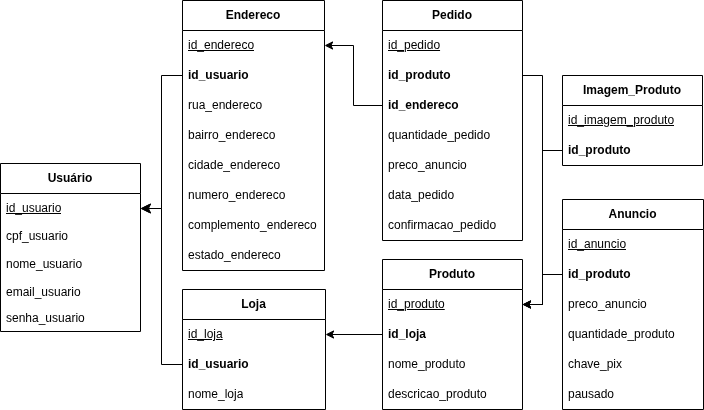

The diagram above was exported from draw.io. Its source (the exported page's mxGraphModel, read from the mxfile embedded in the PNG):
<mxGraphModel dx="1511" dy="1283" grid="0" gridSize="10" guides="1" tooltips="1" connect="1" arrows="1" fold="1" page="0" pageScale="1" pageWidth="827" pageHeight="1169" math="0" shadow="0">
  <root>
    <mxCell id="0" />
    <mxCell id="1" parent="0" />
    <mxCell id="Bi2hSWjLD7clHYS-x1gz-2" value="&lt;b&gt;Pedido&lt;/b&gt;" style="swimlane;fontStyle=0;childLayout=stackLayout;horizontal=1;startSize=30;horizontalStack=0;resizeParent=1;resizeParentMax=0;resizeLast=0;collapsible=1;marginBottom=0;whiteSpace=wrap;html=1;" parent="1" vertex="1">
      <mxGeometry x="315" y="-594" width="140" height="240" as="geometry" />
    </mxCell>
    <mxCell id="4se-ZRHzfJR24GyscJRr-17" value="&lt;u&gt;id_pedido&lt;span style=&quot;white-space: pre;&quot;&gt;&#09;&lt;/span&gt;&lt;span style=&quot;white-space: pre;&quot;&gt;&#09;&lt;/span&gt;&lt;span style=&quot;white-space: pre;&quot;&gt;&#09;&lt;/span&gt;int&lt;/u&gt;" style="text;strokeColor=none;fillColor=none;align=left;verticalAlign=middle;spacingLeft=4;spacingRight=4;overflow=hidden;points=[[0,0.5],[1,0.5]];portConstraint=eastwest;rotatable=0;whiteSpace=wrap;html=1;" parent="Bi2hSWjLD7clHYS-x1gz-2" vertex="1">
      <mxGeometry y="30" width="140" height="30" as="geometry" />
    </mxCell>
    <mxCell id="4se-ZRHzfJR24GyscJRr-7" value="&lt;b&gt;id_produto&lt;span style=&quot;white-space: pre;&quot;&gt;&#09;&lt;/span&gt;&lt;span style=&quot;white-space: pre;&quot;&gt;&#09;&lt;span style=&quot;white-space: pre;&quot;&gt;&#09;&lt;/span&gt;&lt;/span&gt;int&lt;/b&gt;" style="text;strokeColor=none;fillColor=none;align=left;verticalAlign=middle;spacingLeft=4;spacingRight=4;overflow=hidden;points=[[0,0.5],[1,0.5]];portConstraint=eastwest;rotatable=0;whiteSpace=wrap;html=1;" parent="Bi2hSWjLD7clHYS-x1gz-2" vertex="1">
      <mxGeometry y="60" width="140" height="30" as="geometry" />
    </mxCell>
    <mxCell id="4se-ZRHzfJR24GyscJRr-8" value="&lt;b&gt;id_endereco&lt;span style=&quot;white-space: pre;&quot;&gt;&#09;&lt;/span&gt;&lt;span style=&quot;white-space: pre;&quot;&gt;&#09;&lt;/span&gt;&lt;span style=&quot;white-space: pre;&quot;&gt;&#09;&lt;/span&gt;int&lt;/b&gt;" style="text;strokeColor=none;fillColor=none;align=left;verticalAlign=middle;spacingLeft=4;spacingRight=4;overflow=hidden;points=[[0,0.5],[1,0.5]];portConstraint=eastwest;rotatable=0;whiteSpace=wrap;html=1;" parent="Bi2hSWjLD7clHYS-x1gz-2" vertex="1">
      <mxGeometry y="90" width="140" height="30" as="geometry" />
    </mxCell>
    <mxCell id="Bi2hSWjLD7clHYS-x1gz-4" value="quantidade_pedido" style="text;strokeColor=none;fillColor=none;align=left;verticalAlign=middle;spacingLeft=4;spacingRight=4;overflow=hidden;points=[[0,0.5],[1,0.5]];portConstraint=eastwest;rotatable=0;whiteSpace=wrap;html=1;" parent="Bi2hSWjLD7clHYS-x1gz-2" vertex="1">
      <mxGeometry y="120" width="140" height="30" as="geometry" />
    </mxCell>
    <mxCell id="4se-ZRHzfJR24GyscJRr-18" value="preco_anuncio&lt;span style=&quot;white-space: pre;&quot;&gt;&#09;&lt;/span&gt;&lt;span style=&quot;white-space: pre;&quot;&gt;&#09;&lt;/span&gt;decimal" style="text;strokeColor=none;fillColor=none;align=left;verticalAlign=middle;spacingLeft=4;spacingRight=4;overflow=hidden;points=[[0,0.5],[1,0.5]];portConstraint=eastwest;rotatable=0;whiteSpace=wrap;html=1;" parent="Bi2hSWjLD7clHYS-x1gz-2" vertex="1">
      <mxGeometry y="150" width="140" height="30" as="geometry" />
    </mxCell>
    <mxCell id="4se-ZRHzfJR24GyscJRr-13" value="data_pedido&lt;span style=&quot;white-space: pre;&quot;&gt;&#09;&lt;/span&gt;&lt;span style=&quot;white-space: pre;&quot;&gt;&#09;&lt;/span&gt;&lt;span style=&quot;white-space: pre;&quot;&gt;&#09;&lt;/span&gt;date" style="text;strokeColor=none;fillColor=none;align=left;verticalAlign=middle;spacingLeft=4;spacingRight=4;overflow=hidden;points=[[0,0.5],[1,0.5]];portConstraint=eastwest;rotatable=0;whiteSpace=wrap;html=1;" parent="Bi2hSWjLD7clHYS-x1gz-2" vertex="1">
      <mxGeometry y="180" width="140" height="30" as="geometry" />
    </mxCell>
    <mxCell id="4se-ZRHzfJR24GyscJRr-19" value="confirmacao_pedido" style="text;strokeColor=none;fillColor=none;align=left;verticalAlign=middle;spacingLeft=4;spacingRight=4;overflow=hidden;points=[[0,0.5],[1,0.5]];portConstraint=eastwest;rotatable=0;whiteSpace=wrap;html=1;" parent="Bi2hSWjLD7clHYS-x1gz-2" vertex="1">
      <mxGeometry y="210" width="140" height="30" as="geometry" />
    </mxCell>
    <mxCell id="Bi2hSWjLD7clHYS-x1gz-6" value="Usuário" style="swimlane;fontStyle=1;childLayout=stackLayout;horizontal=1;startSize=30;horizontalStack=0;resizeParent=1;resizeParentMax=0;resizeLast=0;collapsible=1;marginBottom=0;whiteSpace=wrap;html=1;" parent="1" vertex="1">
      <mxGeometry x="-67" y="-431" width="140" height="168" as="geometry" />
    </mxCell>
    <mxCell id="Bi2hSWjLD7clHYS-x1gz-7" value="id_usuario" style="text;strokeColor=none;fillColor=none;align=left;verticalAlign=middle;spacingLeft=4;spacingRight=4;overflow=hidden;points=[[0,0.5],[1,0.5]];portConstraint=eastwest;rotatable=0;whiteSpace=wrap;html=1;fontStyle=4" parent="Bi2hSWjLD7clHYS-x1gz-6" vertex="1">
      <mxGeometry y="30" width="140" height="30" as="geometry" />
    </mxCell>
    <mxCell id="4se-ZRHzfJR24GyscJRr-37" value="cpf_usuario" style="text;strokeColor=none;fillColor=none;align=left;verticalAlign=middle;spacingLeft=4;spacingRight=4;overflow=hidden;points=[[0,0.5],[1,0.5]];portConstraint=eastwest;rotatable=0;whiteSpace=wrap;html=1;" parent="Bi2hSWjLD7clHYS-x1gz-6" vertex="1">
      <mxGeometry y="60" width="140" height="26" as="geometry" />
    </mxCell>
    <mxCell id="Bi2hSWjLD7clHYS-x1gz-8" value="nome_usuario" style="text;strokeColor=none;fillColor=none;align=left;verticalAlign=middle;spacingLeft=4;spacingRight=4;overflow=hidden;points=[[0,0.5],[1,0.5]];portConstraint=eastwest;rotatable=0;whiteSpace=wrap;html=1;" parent="Bi2hSWjLD7clHYS-x1gz-6" vertex="1">
      <mxGeometry y="86" width="140" height="30" as="geometry" />
    </mxCell>
    <mxCell id="4se-ZRHzfJR24GyscJRr-11" value="email_usuario" style="text;strokeColor=none;fillColor=none;align=left;verticalAlign=middle;spacingLeft=4;spacingRight=4;overflow=hidden;points=[[0,0.5],[1,0.5]];portConstraint=eastwest;rotatable=0;whiteSpace=wrap;html=1;" parent="Bi2hSWjLD7clHYS-x1gz-6" vertex="1">
      <mxGeometry y="116" width="140" height="26" as="geometry" />
    </mxCell>
    <mxCell id="Bi2hSWjLD7clHYS-x1gz-9" value="senha_usuario" style="text;strokeColor=none;fillColor=none;align=left;verticalAlign=middle;spacingLeft=4;spacingRight=4;overflow=hidden;points=[[0,0.5],[1,0.5]];portConstraint=eastwest;rotatable=0;whiteSpace=wrap;html=1;" parent="Bi2hSWjLD7clHYS-x1gz-6" vertex="1">
      <mxGeometry y="142" width="140" height="26" as="geometry" />
    </mxCell>
    <mxCell id="Bi2hSWjLD7clHYS-x1gz-10" value="&lt;b&gt;Loja&lt;/b&gt;" style="swimlane;fontStyle=0;childLayout=stackLayout;horizontal=1;startSize=30;horizontalStack=0;resizeParent=1;resizeParentMax=0;resizeLast=0;collapsible=1;marginBottom=0;whiteSpace=wrap;html=1;" parent="1" vertex="1">
      <mxGeometry x="115" y="-305" width="143" height="120" as="geometry" />
    </mxCell>
    <mxCell id="4se-ZRHzfJR24GyscJRr-36" value="id_loja" style="text;strokeColor=none;fillColor=none;align=left;verticalAlign=middle;spacingLeft=4;spacingRight=4;overflow=hidden;points=[[0,0.5],[1,0.5]];portConstraint=eastwest;rotatable=0;whiteSpace=wrap;html=1;fontStyle=4" parent="Bi2hSWjLD7clHYS-x1gz-10" vertex="1">
      <mxGeometry y="30" width="143" height="30" as="geometry" />
    </mxCell>
    <mxCell id="Bi2hSWjLD7clHYS-x1gz-11" value="id_usuario" style="text;strokeColor=none;fillColor=none;align=left;verticalAlign=middle;spacingLeft=4;spacingRight=4;overflow=hidden;points=[[0,0.5],[1,0.5]];portConstraint=eastwest;rotatable=0;whiteSpace=wrap;html=1;fontStyle=1" parent="Bi2hSWjLD7clHYS-x1gz-10" vertex="1">
      <mxGeometry y="60" width="143" height="30" as="geometry" />
    </mxCell>
    <mxCell id="Bi2hSWjLD7clHYS-x1gz-12" value="nome_loja" style="text;strokeColor=none;fillColor=none;align=left;verticalAlign=middle;spacingLeft=4;spacingRight=4;overflow=hidden;points=[[0,0.5],[1,0.5]];portConstraint=eastwest;rotatable=0;whiteSpace=wrap;html=1;" parent="Bi2hSWjLD7clHYS-x1gz-10" vertex="1">
      <mxGeometry y="90" width="143" height="30" as="geometry" />
    </mxCell>
    <mxCell id="Bi2hSWjLD7clHYS-x1gz-14" value="&lt;b&gt;Produto&lt;/b&gt;" style="swimlane;fontStyle=0;childLayout=stackLayout;horizontal=1;startSize=30;horizontalStack=0;resizeParent=1;resizeParentMax=0;resizeLast=0;collapsible=1;marginBottom=0;whiteSpace=wrap;html=1;" parent="1" vertex="1">
      <mxGeometry x="315" y="-335" width="140" height="150" as="geometry" />
    </mxCell>
    <mxCell id="4se-ZRHzfJR24GyscJRr-16" value="id_produto" style="text;strokeColor=none;fillColor=none;align=left;verticalAlign=middle;spacingLeft=4;spacingRight=4;overflow=hidden;points=[[0,0.5],[1,0.5]];portConstraint=eastwest;rotatable=0;whiteSpace=wrap;html=1;fontStyle=4" parent="Bi2hSWjLD7clHYS-x1gz-14" vertex="1">
      <mxGeometry y="30" width="140" height="30" as="geometry" />
    </mxCell>
    <mxCell id="Bi2hSWjLD7clHYS-x1gz-15" value="id_loja" style="text;strokeColor=none;fillColor=none;align=left;verticalAlign=middle;spacingLeft=4;spacingRight=4;overflow=hidden;points=[[0,0.5],[1,0.5]];portConstraint=eastwest;rotatable=0;whiteSpace=wrap;html=1;fontStyle=1" parent="Bi2hSWjLD7clHYS-x1gz-14" vertex="1">
      <mxGeometry y="60" width="140" height="30" as="geometry" />
    </mxCell>
    <mxCell id="Bi2hSWjLD7clHYS-x1gz-16" value="nome_produto" style="text;strokeColor=none;fillColor=none;align=left;verticalAlign=middle;spacingLeft=4;spacingRight=4;overflow=hidden;points=[[0,0.5],[1,0.5]];portConstraint=eastwest;rotatable=0;whiteSpace=wrap;html=1;" parent="Bi2hSWjLD7clHYS-x1gz-14" vertex="1">
      <mxGeometry y="90" width="140" height="30" as="geometry" />
    </mxCell>
    <mxCell id="4se-ZRHzfJR24GyscJRr-2" value="descricao_produto" style="text;strokeColor=none;fillColor=none;align=left;verticalAlign=middle;spacingLeft=4;spacingRight=4;overflow=hidden;points=[[0,0.5],[1,0.5]];portConstraint=eastwest;rotatable=0;whiteSpace=wrap;html=1;" parent="Bi2hSWjLD7clHYS-x1gz-14" vertex="1">
      <mxGeometry y="120" width="140" height="30" as="geometry" />
    </mxCell>
    <mxCell id="TBStW9YnUr4SMXiavg6I-5" value="Anuncio" style="swimlane;fontStyle=1;childLayout=stackLayout;horizontal=1;startSize=30;horizontalStack=0;resizeParent=1;resizeParentMax=0;resizeLast=0;collapsible=1;marginBottom=0;whiteSpace=wrap;html=1;" parent="1" vertex="1">
      <mxGeometry x="495" y="-395" width="141" height="210" as="geometry" />
    </mxCell>
    <mxCell id="TBStW9YnUr4SMXiavg6I-6" value="id_anuncio" style="text;strokeColor=none;fillColor=none;align=left;verticalAlign=middle;spacingLeft=4;spacingRight=4;overflow=hidden;points=[[0,0.5],[1,0.5]];portConstraint=eastwest;rotatable=0;whiteSpace=wrap;html=1;fontStyle=4" parent="TBStW9YnUr4SMXiavg6I-5" vertex="1">
      <mxGeometry y="30" width="141" height="30" as="geometry" />
    </mxCell>
    <mxCell id="4se-ZRHzfJR24GyscJRr-23" value="id_produto" style="text;strokeColor=none;fillColor=none;align=left;verticalAlign=middle;spacingLeft=4;spacingRight=4;overflow=hidden;points=[[0,0.5],[1,0.5]];portConstraint=eastwest;rotatable=0;whiteSpace=wrap;html=1;fontStyle=1" parent="TBStW9YnUr4SMXiavg6I-5" vertex="1">
      <mxGeometry y="60" width="141" height="30" as="geometry" />
    </mxCell>
    <mxCell id="TBStW9YnUr4SMXiavg6I-8" value="preco_anuncio" style="text;strokeColor=none;fillColor=none;align=left;verticalAlign=middle;spacingLeft=4;spacingRight=4;overflow=hidden;points=[[0,0.5],[1,0.5]];portConstraint=eastwest;rotatable=0;whiteSpace=wrap;html=1;" parent="TBStW9YnUr4SMXiavg6I-5" vertex="1">
      <mxGeometry y="90" width="141" height="30" as="geometry" />
    </mxCell>
    <mxCell id="4se-ZRHzfJR24GyscJRr-24" value="quantidade_produto" style="text;strokeColor=none;fillColor=none;align=left;verticalAlign=middle;spacingLeft=4;spacingRight=4;overflow=hidden;points=[[0,0.5],[1,0.5]];portConstraint=eastwest;rotatable=0;whiteSpace=wrap;html=1;" parent="TBStW9YnUr4SMXiavg6I-5" vertex="1">
      <mxGeometry y="120" width="141" height="30" as="geometry" />
    </mxCell>
    <mxCell id="4se-ZRHzfJR24GyscJRr-25" value="chave_pix" style="text;strokeColor=none;fillColor=none;align=left;verticalAlign=middle;spacingLeft=4;spacingRight=4;overflow=hidden;points=[[0,0.5],[1,0.5]];portConstraint=eastwest;rotatable=0;whiteSpace=wrap;html=1;" parent="TBStW9YnUr4SMXiavg6I-5" vertex="1">
      <mxGeometry y="150" width="141" height="30" as="geometry" />
    </mxCell>
    <mxCell id="4se-ZRHzfJR24GyscJRr-32" value="pausado" style="text;strokeColor=none;fillColor=none;align=left;verticalAlign=middle;spacingLeft=4;spacingRight=4;overflow=hidden;points=[[0,0.5],[1,0.5]];portConstraint=eastwest;rotatable=0;whiteSpace=wrap;html=1;" parent="TBStW9YnUr4SMXiavg6I-5" vertex="1">
      <mxGeometry y="180" width="141" height="30" as="geometry" />
    </mxCell>
    <mxCell id="bYkcIVN5d1rAb5nyP3iY-2" style="edgeStyle=orthogonalEdgeStyle;rounded=0;orthogonalLoop=1;jettySize=auto;html=1;exitX=0;exitY=0.5;exitDx=0;exitDy=0;entryX=1;entryY=0.5;entryDx=0;entryDy=0;" parent="1" source="Bi2hSWjLD7clHYS-x1gz-15" target="4se-ZRHzfJR24GyscJRr-36" edge="1">
      <mxGeometry relative="1" as="geometry" />
    </mxCell>
    <mxCell id="TBStW9YnUr4SMXiavg6I-1" value="&lt;b&gt;Endereco&lt;/b&gt;" style="swimlane;fontStyle=0;childLayout=stackLayout;horizontal=1;startSize=30;horizontalStack=0;resizeParent=1;resizeParentMax=0;resizeLast=0;collapsible=1;marginBottom=0;whiteSpace=wrap;html=1;" parent="1" vertex="1">
      <mxGeometry x="115" y="-594" width="142" height="270" as="geometry" />
    </mxCell>
    <mxCell id="TBStW9YnUr4SMXiavg6I-2" value="id_endereco" style="text;strokeColor=none;fillColor=none;align=left;verticalAlign=middle;spacingLeft=4;spacingRight=4;overflow=hidden;points=[[0,0.5],[1,0.5]];portConstraint=eastwest;rotatable=0;whiteSpace=wrap;html=1;fontStyle=4" parent="TBStW9YnUr4SMXiavg6I-1" vertex="1">
      <mxGeometry y="30" width="142" height="30" as="geometry" />
    </mxCell>
    <mxCell id="iir1exv1A6aeGp504793-1" value="id_usuario" style="text;strokeColor=none;fillColor=none;align=left;verticalAlign=middle;spacingLeft=4;spacingRight=4;overflow=hidden;points=[[0,0.5],[1,0.5]];portConstraint=eastwest;rotatable=0;whiteSpace=wrap;html=1;fontStyle=1" parent="TBStW9YnUr4SMXiavg6I-1" vertex="1">
      <mxGeometry y="60" width="142" height="30" as="geometry" />
    </mxCell>
    <mxCell id="TBStW9YnUr4SMXiavg6I-3" value="rua_endereco" style="text;strokeColor=none;fillColor=none;align=left;verticalAlign=middle;spacingLeft=4;spacingRight=4;overflow=hidden;points=[[0,0.5],[1,0.5]];portConstraint=eastwest;rotatable=0;whiteSpace=wrap;html=1;" parent="TBStW9YnUr4SMXiavg6I-1" vertex="1">
      <mxGeometry y="90" width="142" height="30" as="geometry" />
    </mxCell>
    <mxCell id="TBStW9YnUr4SMXiavg6I-4" value="bairro_endereco" style="text;strokeColor=none;fillColor=none;align=left;verticalAlign=middle;spacingLeft=4;spacingRight=4;overflow=hidden;points=[[0,0.5],[1,0.5]];portConstraint=eastwest;rotatable=0;whiteSpace=wrap;html=1;" parent="TBStW9YnUr4SMXiavg6I-1" vertex="1">
      <mxGeometry y="120" width="142" height="30" as="geometry" />
    </mxCell>
    <mxCell id="4se-ZRHzfJR24GyscJRr-20" value="cidade_endereco" style="text;strokeColor=none;fillColor=none;align=left;verticalAlign=middle;spacingLeft=4;spacingRight=4;overflow=hidden;points=[[0,0.5],[1,0.5]];portConstraint=eastwest;rotatable=0;whiteSpace=wrap;html=1;" parent="TBStW9YnUr4SMXiavg6I-1" vertex="1">
      <mxGeometry y="150" width="142" height="30" as="geometry" />
    </mxCell>
    <mxCell id="4se-ZRHzfJR24GyscJRr-21" value="numero_endereco" style="text;strokeColor=none;fillColor=none;align=left;verticalAlign=middle;spacingLeft=4;spacingRight=4;overflow=hidden;points=[[0,0.5],[1,0.5]];portConstraint=eastwest;rotatable=0;whiteSpace=wrap;html=1;" parent="TBStW9YnUr4SMXiavg6I-1" vertex="1">
      <mxGeometry y="180" width="142" height="30" as="geometry" />
    </mxCell>
    <mxCell id="4se-ZRHzfJR24GyscJRr-22" value="complemento_endereco" style="text;strokeColor=none;fillColor=none;align=left;verticalAlign=middle;spacingLeft=4;spacingRight=4;overflow=hidden;points=[[0,0.5],[1,0.5]];portConstraint=eastwest;rotatable=0;whiteSpace=wrap;html=1;" parent="TBStW9YnUr4SMXiavg6I-1" vertex="1">
      <mxGeometry y="210" width="142" height="30" as="geometry" />
    </mxCell>
    <mxCell id="fN29pg8Ths3i-l_9yq12-1" value="estado_endereco" style="text;strokeColor=none;fillColor=none;align=left;verticalAlign=middle;spacingLeft=4;spacingRight=4;overflow=hidden;points=[[0,0.5],[1,0.5]];portConstraint=eastwest;rotatable=0;whiteSpace=wrap;html=1;" parent="TBStW9YnUr4SMXiavg6I-1" vertex="1">
      <mxGeometry y="240" width="142" height="30" as="geometry" />
    </mxCell>
    <mxCell id="1F4RDkP70SitFzcvShZb-12" style="edgeStyle=orthogonalEdgeStyle;rounded=0;orthogonalLoop=1;jettySize=auto;html=1;exitX=0;exitY=0.5;exitDx=0;exitDy=0;entryX=1;entryY=0.5;entryDx=0;entryDy=0;fontSize=12;startSize=8;endSize=8;" parent="1" source="iir1exv1A6aeGp504793-1" target="Bi2hSWjLD7clHYS-x1gz-7" edge="1">
      <mxGeometry relative="1" as="geometry" />
    </mxCell>
    <mxCell id="1zoaPl2-bMgpE4gKJyol-1" style="edgeStyle=orthogonalEdgeStyle;rounded=0;orthogonalLoop=1;jettySize=auto;html=1;entryX=1;entryY=0.5;entryDx=0;entryDy=0;" parent="1" source="4se-ZRHzfJR24GyscJRr-8" target="TBStW9YnUr4SMXiavg6I-2" edge="1">
      <mxGeometry relative="1" as="geometry" />
    </mxCell>
    <mxCell id="1zoaPl2-bMgpE4gKJyol-2" style="edgeStyle=orthogonalEdgeStyle;rounded=0;orthogonalLoop=1;jettySize=auto;html=1;exitX=1;exitY=0.5;exitDx=0;exitDy=0;entryX=1;entryY=0.5;entryDx=0;entryDy=0;" parent="1" source="4se-ZRHzfJR24GyscJRr-7" target="4se-ZRHzfJR24GyscJRr-16" edge="1">
      <mxGeometry relative="1" as="geometry" />
    </mxCell>
    <mxCell id="1zoaPl2-bMgpE4gKJyol-3" style="edgeStyle=orthogonalEdgeStyle;rounded=0;orthogonalLoop=1;jettySize=auto;html=1;exitX=0;exitY=0.5;exitDx=0;exitDy=0;entryX=1;entryY=0.5;entryDx=0;entryDy=0;" parent="1" source="4se-ZRHzfJR24GyscJRr-23" target="4se-ZRHzfJR24GyscJRr-16" edge="1">
      <mxGeometry relative="1" as="geometry" />
    </mxCell>
    <mxCell id="rPhjqSk7Zsfm6mGByrSN-1" value="&lt;b&gt;Imagem_Produto&lt;/b&gt;" style="swimlane;fontStyle=0;childLayout=stackLayout;horizontal=1;startSize=30;horizontalStack=0;resizeParent=1;resizeParentMax=0;resizeLast=0;collapsible=1;marginBottom=0;whiteSpace=wrap;html=1;" parent="1" vertex="1">
      <mxGeometry x="495" y="-519" width="140" height="90" as="geometry" />
    </mxCell>
    <mxCell id="rPhjqSk7Zsfm6mGByrSN-2" value="id_imagem_produto" style="text;strokeColor=none;fillColor=none;align=left;verticalAlign=middle;spacingLeft=4;spacingRight=4;overflow=hidden;points=[[0,0.5],[1,0.5]];portConstraint=eastwest;rotatable=0;whiteSpace=wrap;html=1;fontStyle=4" parent="rPhjqSk7Zsfm6mGByrSN-1" vertex="1">
      <mxGeometry y="30" width="140" height="30" as="geometry" />
    </mxCell>
    <mxCell id="rPhjqSk7Zsfm6mGByrSN-3" value="id_produto" style="text;strokeColor=none;fillColor=none;align=left;verticalAlign=middle;spacingLeft=4;spacingRight=4;overflow=hidden;points=[[0,0.5],[1,0.5]];portConstraint=eastwest;rotatable=0;whiteSpace=wrap;html=1;fontStyle=1" parent="rPhjqSk7Zsfm6mGByrSN-1" vertex="1">
      <mxGeometry y="60" width="140" height="30" as="geometry" />
    </mxCell>
    <mxCell id="rPhjqSk7Zsfm6mGByrSN-7" style="edgeStyle=orthogonalEdgeStyle;rounded=0;orthogonalLoop=1;jettySize=auto;html=1;exitX=0;exitY=0.5;exitDx=0;exitDy=0;entryX=1;entryY=0.5;entryDx=0;entryDy=0;" parent="1" source="Bi2hSWjLD7clHYS-x1gz-11" target="Bi2hSWjLD7clHYS-x1gz-7" edge="1">
      <mxGeometry relative="1" as="geometry" />
    </mxCell>
    <mxCell id="rPhjqSk7Zsfm6mGByrSN-8" style="edgeStyle=orthogonalEdgeStyle;rounded=0;orthogonalLoop=1;jettySize=auto;html=1;exitX=0;exitY=0.5;exitDx=0;exitDy=0;entryX=1;entryY=0.5;entryDx=0;entryDy=0;" parent="1" source="rPhjqSk7Zsfm6mGByrSN-3" target="4se-ZRHzfJR24GyscJRr-16" edge="1">
      <mxGeometry relative="1" as="geometry" />
    </mxCell>
  </root>
</mxGraphModel>